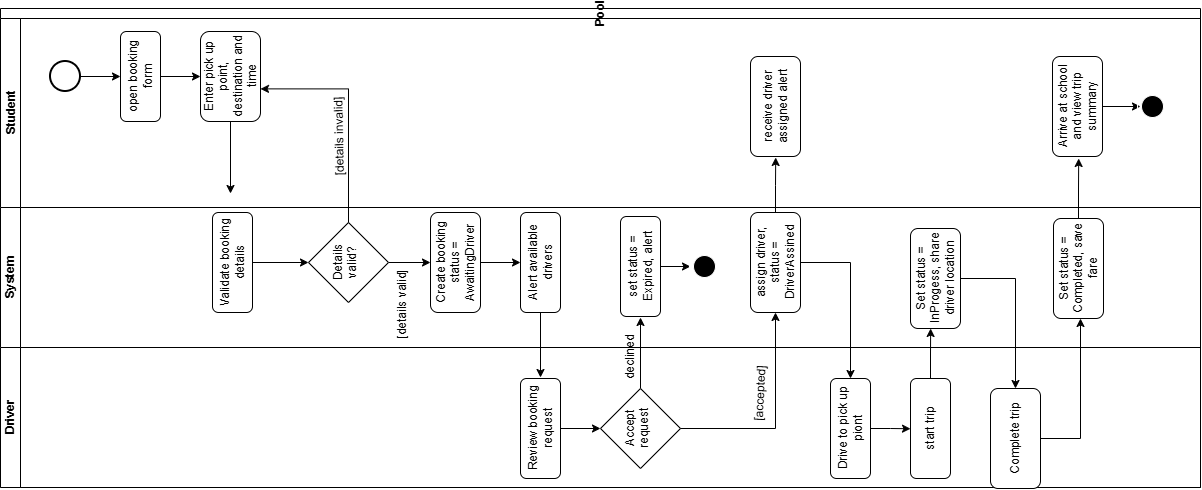

The diagram above was exported from draw.io. Its source (the exported page's mxGraphModel, read from the mxfile embedded in the PNG):
<mxGraphModel dx="1272" dy="809" grid="1" gridSize="10" guides="1" tooltips="1" connect="1" arrows="1" fold="1" page="1" pageScale="1" pageWidth="1400" pageHeight="850" math="0" shadow="0">
  <root>
    <mxCell id="0" />
    <mxCell id="1" parent="0" />
    <mxCell id="dNxyNK7c78bLwvsdeMH5-19" parent="1" style="swimlane;html=1;childLayout=stackLayout;resizeParent=1;resizeParentMax=0;horizontal=0;startSize=10;horizontalStack=0;direction=south;" value="Pool" vertex="1">
      <mxGeometry height="479" width="1200" x="70" y="160" as="geometry" />
    </mxCell>
    <mxCell id="dNxyNK7c78bLwvsdeMH5-20" parent="dNxyNK7c78bLwvsdeMH5-19" style="swimlane;html=1;startSize=20;horizontal=0;" value="Student" vertex="1">
      <mxGeometry height="189" width="1200" y="10" as="geometry" />
    </mxCell>
    <mxCell id="8FouWTWi-aXnnCBRHPvQ-4" edge="1" parent="dNxyNK7c78bLwvsdeMH5-20" source="8FouWTWi-aXnnCBRHPvQ-3" style="edgeStyle=orthogonalEdgeStyle;rounded=0;orthogonalLoop=1;jettySize=auto;html=1;exitX=0.5;exitY=1;exitDx=0;exitDy=0;">
      <mxGeometry relative="1" as="geometry">
        <mxPoint x="200" y="58" as="targetPoint" />
      </mxGeometry>
    </mxCell>
    <mxCell id="8FouWTWi-aXnnCBRHPvQ-3" parent="dNxyNK7c78bLwvsdeMH5-20" style="rounded=1;whiteSpace=wrap;html=1;roundedPerimeter=1;rotation=-90;" value="open booking form" vertex="1">
      <mxGeometry height="40" width="90" x="95" y="38" as="geometry" />
    </mxCell>
    <mxCell id="8FouWTWi-aXnnCBRHPvQ-15" edge="1" parent="dNxyNK7c78bLwvsdeMH5-20" source="8FouWTWi-aXnnCBRHPvQ-5" style="edgeStyle=orthogonalEdgeStyle;rounded=0;orthogonalLoop=1;jettySize=auto;html=1;exitX=0;exitY=0.5;exitDx=0;exitDy=0;">
      <mxGeometry relative="1" as="geometry">
        <mxPoint x="230" y="175" as="targetPoint" />
      </mxGeometry>
    </mxCell>
    <mxCell id="8FouWTWi-aXnnCBRHPvQ-5" parent="dNxyNK7c78bLwvsdeMH5-20" style="rounded=1;whiteSpace=wrap;html=1;roundedPerimeter=1;rotation=-90;" value="Enter pick up point, destination and time" vertex="1">
      <mxGeometry height="60" width="90" x="185" y="28" as="geometry" />
    </mxCell>
    <mxCell id="8FouWTWi-aXnnCBRHPvQ-25" parent="dNxyNK7c78bLwvsdeMH5-20" style="text;html=1;whiteSpace=wrap;strokeColor=none;fillColor=none;align=center;verticalAlign=middle;rounded=0;rotation=-91;" value="[details invalid]" vertex="1">
      <mxGeometry height="30" width="90" x="294" y="103" as="geometry" />
    </mxCell>
    <mxCell id="8FouWTWi-aXnnCBRHPvQ-46" edge="1" parent="dNxyNK7c78bLwvsdeMH5-20" source="8FouWTWi-aXnnCBRHPvQ-45" style="edgeStyle=orthogonalEdgeStyle;rounded=0;orthogonalLoop=1;jettySize=auto;html=1;exitX=1;exitY=0.5;exitDx=0;exitDy=0;exitPerimeter=0;entryX=0.5;entryY=0;entryDx=0;entryDy=0;" target="8FouWTWi-aXnnCBRHPvQ-3">
      <mxGeometry relative="1" as="geometry" />
    </mxCell>
    <mxCell id="8FouWTWi-aXnnCBRHPvQ-45" parent="dNxyNK7c78bLwvsdeMH5-20" style="strokeWidth=2;html=1;shape=mxgraph.flowchart.start_2;whiteSpace=wrap;" value="" vertex="1">
      <mxGeometry height="30" width="30" x="50" y="43" as="geometry" />
    </mxCell>
    <mxCell id="8FouWTWi-aXnnCBRHPvQ-54" parent="dNxyNK7c78bLwvsdeMH5-20" style="rounded=1;whiteSpace=wrap;html=1;roundedPerimeter=1;rotation=-90;" value="receive driver assigned alert" vertex="1">
      <mxGeometry height="50" width="100" x="725" y="63" as="geometry" />
    </mxCell>
    <mxCell id="8FouWTWi-aXnnCBRHPvQ-66" edge="1" parent="dNxyNK7c78bLwvsdeMH5-20" source="8FouWTWi-aXnnCBRHPvQ-65" style="edgeStyle=orthogonalEdgeStyle;rounded=0;orthogonalLoop=1;jettySize=auto;html=1;exitX=0.5;exitY=1;exitDx=0;exitDy=0;">
      <mxGeometry relative="1" as="geometry">
        <mxPoint x="1140" y="88.16883116883116" as="targetPoint" />
      </mxGeometry>
    </mxCell>
    <mxCell id="8FouWTWi-aXnnCBRHPvQ-65" parent="dNxyNK7c78bLwvsdeMH5-20" style="rounded=1;whiteSpace=wrap;html=1;roundedPerimeter=1;rotation=-90;" value="Arrive at school and view trip summary" vertex="1">
      <mxGeometry height="50" width="100" x="1027" y="63" as="geometry" />
    </mxCell>
    <mxCell id="8FouWTWi-aXnnCBRHPvQ-67" parent="dNxyNK7c78bLwvsdeMH5-20" style="ellipse;html=1;shape=endState;fillColor=#000000;strokeColor=light-dark(#FFFFFF,#FFFFFF);" value="" vertex="1">
      <mxGeometry height="30" width="30" x="1137" y="73" as="geometry" />
    </mxCell>
    <mxCell id="dNxyNK7c78bLwvsdeMH5-21" parent="dNxyNK7c78bLwvsdeMH5-19" style="swimlane;html=1;startSize=20;horizontal=0;" value="System" vertex="1">
      <mxGeometry height="140" width="1200" y="199" as="geometry" />
    </mxCell>
    <mxCell id="8FouWTWi-aXnnCBRHPvQ-18" edge="1" parent="dNxyNK7c78bLwvsdeMH5-21" source="8FouWTWi-aXnnCBRHPvQ-14" style="edgeStyle=orthogonalEdgeStyle;rounded=0;orthogonalLoop=1;jettySize=auto;html=1;exitX=0.5;exitY=1;exitDx=0;exitDy=0;entryX=0.5;entryY=0;entryDx=0;entryDy=0;" target="8FouWTWi-aXnnCBRHPvQ-17">
      <mxGeometry relative="1" as="geometry" />
    </mxCell>
    <mxCell id="8FouWTWi-aXnnCBRHPvQ-14" parent="dNxyNK7c78bLwvsdeMH5-21" style="rounded=1;whiteSpace=wrap;html=1;roundedPerimeter=1;rotation=-90;" value="Validate booking details" vertex="1">
      <mxGeometry height="40" width="100" x="182" y="35" as="geometry" />
    </mxCell>
    <mxCell id="8FouWTWi-aXnnCBRHPvQ-21" edge="1" parent="dNxyNK7c78bLwvsdeMH5-21" source="8FouWTWi-aXnnCBRHPvQ-17" style="edgeStyle=orthogonalEdgeStyle;rounded=0;orthogonalLoop=1;jettySize=auto;html=1;exitX=0.5;exitY=1;exitDx=0;exitDy=0;">
      <mxGeometry relative="1" as="geometry">
        <mxPoint x="430" y="55" as="targetPoint" />
      </mxGeometry>
    </mxCell>
    <mxCell id="8FouWTWi-aXnnCBRHPvQ-17" parent="dNxyNK7c78bLwvsdeMH5-21" style="rhombus;whiteSpace=wrap;html=1;shapeInside=1;rotation=-90;" value="Details valid?" vertex="1">
      <mxGeometry height="80" width="80" x="308" y="15" as="geometry" />
    </mxCell>
    <mxCell id="8FouWTWi-aXnnCBRHPvQ-23" edge="1" parent="dNxyNK7c78bLwvsdeMH5-21" source="8FouWTWi-aXnnCBRHPvQ-22" style="edgeStyle=orthogonalEdgeStyle;rounded=0;orthogonalLoop=1;jettySize=auto;html=1;exitX=0.5;exitY=1;exitDx=0;exitDy=0;">
      <mxGeometry relative="1" as="geometry">
        <mxPoint x="520" y="55" as="targetPoint" />
      </mxGeometry>
    </mxCell>
    <mxCell id="8FouWTWi-aXnnCBRHPvQ-22" parent="dNxyNK7c78bLwvsdeMH5-21" style="rounded=1;whiteSpace=wrap;html=1;roundedPerimeter=1;rotation=-90;" value="Create booking status = AwaitingDriver" vertex="1">
      <mxGeometry height="50" width="100" x="405" y="30" as="geometry" />
    </mxCell>
    <mxCell id="8FouWTWi-aXnnCBRHPvQ-30" edge="1" parent="dNxyNK7c78bLwvsdeMH5-21" source="8FouWTWi-aXnnCBRHPvQ-24" style="edgeStyle=orthogonalEdgeStyle;rounded=0;orthogonalLoop=1;jettySize=auto;html=1;exitX=0;exitY=0.5;exitDx=0;exitDy=0;">
      <mxGeometry relative="1" as="geometry">
        <mxPoint x="540" y="170" as="targetPoint" />
      </mxGeometry>
    </mxCell>
    <mxCell id="8FouWTWi-aXnnCBRHPvQ-24" parent="dNxyNK7c78bLwvsdeMH5-21" style="rounded=1;whiteSpace=wrap;html=1;roundedPerimeter=1;rotation=-90;" value="Alert available drivers" vertex="1">
      <mxGeometry height="40" width="100" x="490" y="35" as="geometry" />
    </mxCell>
    <mxCell id="8FouWTWi-aXnnCBRHPvQ-26" parent="dNxyNK7c78bLwvsdeMH5-21" style="text;html=1;whiteSpace=wrap;strokeColor=none;fillColor=none;align=center;verticalAlign=middle;rounded=0;rotation=-90;" value="[details valid]" vertex="1">
      <mxGeometry height="20" width="80" x="362" y="87" as="geometry" />
    </mxCell>
    <mxCell id="8FouWTWi-aXnnCBRHPvQ-42" edge="1" parent="dNxyNK7c78bLwvsdeMH5-21" source="8FouWTWi-aXnnCBRHPvQ-35" style="edgeStyle=orthogonalEdgeStyle;rounded=0;orthogonalLoop=1;jettySize=auto;html=1;exitX=0.5;exitY=1;exitDx=0;exitDy=0;">
      <mxGeometry relative="1" as="geometry">
        <mxPoint x="690" y="59" as="targetPoint" />
      </mxGeometry>
    </mxCell>
    <mxCell id="8FouWTWi-aXnnCBRHPvQ-35" parent="dNxyNK7c78bLwvsdeMH5-21" style="rounded=1;whiteSpace=wrap;html=1;roundedPerimeter=1;rotation=-90;" value="set status = Expired, alert" vertex="1">
      <mxGeometry height="40" width="100" x="590" y="39" as="geometry" />
    </mxCell>
    <mxCell id="8FouWTWi-aXnnCBRHPvQ-48" parent="dNxyNK7c78bLwvsdeMH5-21" style="ellipse;html=1;shape=endState;fillColor=#000000;strokeColor=light-dark(#FFFFFF,#FFFFFF);" value="" vertex="1">
      <mxGeometry height="30" width="30" x="689" y="44" as="geometry" />
    </mxCell>
    <mxCell id="8FouWTWi-aXnnCBRHPvQ-52" edge="1" parent="dNxyNK7c78bLwvsdeMH5-21" source="8FouWTWi-aXnnCBRHPvQ-50" style="edgeStyle=orthogonalEdgeStyle;rounded=0;orthogonalLoop=1;jettySize=auto;html=1;exitX=1;exitY=0.5;exitDx=0;exitDy=0;">
      <mxGeometry relative="1" as="geometry">
        <mxPoint x="775.2077922077922" y="-50" as="targetPoint" />
      </mxGeometry>
    </mxCell>
    <mxCell id="8FouWTWi-aXnnCBRHPvQ-50" parent="dNxyNK7c78bLwvsdeMH5-21" style="rounded=1;whiteSpace=wrap;html=1;roundedPerimeter=1;rotation=-90;" value="assign driver, status = DriverAssined" vertex="1">
      <mxGeometry height="50" width="100" x="725" y="30" as="geometry" />
    </mxCell>
    <mxCell id="8FouWTWi-aXnnCBRHPvQ-58" parent="dNxyNK7c78bLwvsdeMH5-21" style="rounded=1;whiteSpace=wrap;html=1;roundedPerimeter=1;rotation=-90;" value="Set status = InProgess, share driver location" vertex="1">
      <mxGeometry height="50" width="100" x="885" y="46" as="geometry" />
    </mxCell>
    <mxCell id="8FouWTWi-aXnnCBRHPvQ-64" edge="1" parent="dNxyNK7c78bLwvsdeMH5-21" source="8FouWTWi-aXnnCBRHPvQ-63" style="edgeStyle=orthogonalEdgeStyle;rounded=0;orthogonalLoop=1;jettySize=auto;html=1;exitX=1;exitY=0.5;exitDx=0;exitDy=0;">
      <mxGeometry relative="1" as="geometry">
        <mxPoint x="1078.1948051948052" y="-49.000000000000114" as="targetPoint" />
      </mxGeometry>
    </mxCell>
    <mxCell id="8FouWTWi-aXnnCBRHPvQ-63" parent="dNxyNK7c78bLwvsdeMH5-21" style="rounded=1;whiteSpace=wrap;html=1;roundedPerimeter=1;rotation=-90;" value="Set status = Completed, save fare" vertex="1">
      <mxGeometry height="50" width="100" x="1028" y="36" as="geometry" />
    </mxCell>
    <mxCell id="dNxyNK7c78bLwvsdeMH5-22" parent="dNxyNK7c78bLwvsdeMH5-19" style="swimlane;html=1;startSize=20;horizontal=0;" value="Driver" vertex="1">
      <mxGeometry height="140" width="1200" y="339" as="geometry" />
    </mxCell>
    <mxCell id="8FouWTWi-aXnnCBRHPvQ-32" edge="1" parent="dNxyNK7c78bLwvsdeMH5-22" source="8FouWTWi-aXnnCBRHPvQ-31" style="edgeStyle=orthogonalEdgeStyle;rounded=0;orthogonalLoop=1;jettySize=auto;html=1;exitX=0.5;exitY=1;exitDx=0;exitDy=0;">
      <mxGeometry relative="1" as="geometry">
        <mxPoint x="600" y="81" as="targetPoint" />
      </mxGeometry>
    </mxCell>
    <mxCell id="8FouWTWi-aXnnCBRHPvQ-31" parent="dNxyNK7c78bLwvsdeMH5-22" style="rounded=1;whiteSpace=wrap;html=1;roundedPerimeter=1;rotation=-90;" value="Review booking request" vertex="1">
      <mxGeometry height="40" width="100" x="490" y="61" as="geometry" />
    </mxCell>
    <mxCell id="8FouWTWi-aXnnCBRHPvQ-34" edge="1" parent="dNxyNK7c78bLwvsdeMH5-22" source="8FouWTWi-aXnnCBRHPvQ-33" style="edgeStyle=orthogonalEdgeStyle;rounded=0;orthogonalLoop=1;jettySize=auto;html=1;exitX=1;exitY=0.5;exitDx=0;exitDy=0;">
      <mxGeometry relative="1" as="geometry">
        <mxPoint x="640" y="-30" as="targetPoint" />
      </mxGeometry>
    </mxCell>
    <mxCell id="8FouWTWi-aXnnCBRHPvQ-33" parent="dNxyNK7c78bLwvsdeMH5-22" style="rhombus;whiteSpace=wrap;html=1;shapeInside=1;rotation=-90;" value="Accept request" vertex="1">
      <mxGeometry height="80" width="80" x="600" y="41" as="geometry" />
    </mxCell>
    <mxCell id="8FouWTWi-aXnnCBRHPvQ-39" parent="dNxyNK7c78bLwvsdeMH5-22" style="text;html=1;whiteSpace=wrap;strokeColor=none;fillColor=none;align=center;verticalAlign=middle;rounded=0;rotation=-90;" value="declined" vertex="1">
      <mxGeometry height="20" width="80" x="590" as="geometry" />
    </mxCell>
    <mxCell id="8FouWTWi-aXnnCBRHPvQ-55" edge="1" parent="dNxyNK7c78bLwvsdeMH5-22" source="8FouWTWi-aXnnCBRHPvQ-53" style="edgeStyle=orthogonalEdgeStyle;rounded=0;orthogonalLoop=1;jettySize=auto;html=1;exitX=0.5;exitY=1;exitDx=0;exitDy=0;">
      <mxGeometry relative="1" as="geometry">
        <mxPoint x="910" y="81.24675324675331" as="targetPoint" />
      </mxGeometry>
    </mxCell>
    <mxCell id="8FouWTWi-aXnnCBRHPvQ-53" parent="dNxyNK7c78bLwvsdeMH5-22" style="rounded=1;whiteSpace=wrap;html=1;roundedPerimeter=1;rotation=-90;" value="Drive to pick up piont" vertex="1">
      <mxGeometry height="40" width="100" x="800" y="61" as="geometry" />
    </mxCell>
    <mxCell id="8FouWTWi-aXnnCBRHPvQ-57" edge="1" parent="dNxyNK7c78bLwvsdeMH5-22" source="8FouWTWi-aXnnCBRHPvQ-56" style="edgeStyle=orthogonalEdgeStyle;rounded=0;orthogonalLoop=1;jettySize=auto;html=1;exitX=1;exitY=0.5;exitDx=0;exitDy=0;">
      <mxGeometry relative="1" as="geometry">
        <mxPoint x="930.1428571428569" y="-19" as="targetPoint" />
      </mxGeometry>
    </mxCell>
    <mxCell id="8FouWTWi-aXnnCBRHPvQ-56" parent="dNxyNK7c78bLwvsdeMH5-22" style="rounded=1;whiteSpace=wrap;html=1;roundedPerimeter=1;rotation=-90;" value="start trip" vertex="1">
      <mxGeometry height="40" width="100" x="880" y="61" as="geometry" />
    </mxCell>
    <mxCell id="8FouWTWi-aXnnCBRHPvQ-62" edge="1" parent="dNxyNK7c78bLwvsdeMH5-22" source="8FouWTWi-aXnnCBRHPvQ-61" style="edgeStyle=orthogonalEdgeStyle;rounded=0;orthogonalLoop=1;jettySize=auto;html=1;exitX=0.5;exitY=1;exitDx=0;exitDy=0;">
      <mxGeometry relative="1" as="geometry">
        <mxPoint x="1080" y="-29" as="targetPoint" />
      </mxGeometry>
    </mxCell>
    <mxCell id="8FouWTWi-aXnnCBRHPvQ-61" parent="dNxyNK7c78bLwvsdeMH5-22" style="rounded=1;whiteSpace=wrap;html=1;roundedPerimeter=1;rotation=-90;" value="Complete trip" vertex="1">
      <mxGeometry height="50" width="100" x="965" y="66" as="geometry" />
    </mxCell>
    <mxCell id="8FouWTWi-aXnnCBRHPvQ-68" parent="dNxyNK7c78bLwvsdeMH5-22" style="text;html=1;whiteSpace=wrap;strokeColor=none;fillColor=none;align=center;verticalAlign=middle;rounded=0;rotation=-87;" value="[accepted]" vertex="1">
      <mxGeometry height="30" width="60" x="730" y="31" as="geometry" />
    </mxCell>
    <mxCell id="8FouWTWi-aXnnCBRHPvQ-20" edge="1" parent="dNxyNK7c78bLwvsdeMH5-19" source="8FouWTWi-aXnnCBRHPvQ-17" style="edgeStyle=orthogonalEdgeStyle;rounded=0;orthogonalLoop=1;jettySize=auto;html=1;exitX=1;exitY=0.5;exitDx=0;exitDy=0;entryX=0.344;entryY=1.067;entryDx=0;entryDy=0;" target="8FouWTWi-aXnnCBRHPvQ-5">
      <mxGeometry relative="1" x="-0.1905" as="geometry">
        <Array as="points">
          <mxPoint x="348" y="80.4" />
        </Array>
        <mxPoint x="270" y="80" as="targetPoint" />
      </mxGeometry>
    </mxCell>
    <mxCell id="8FouWTWi-aXnnCBRHPvQ-49" edge="1" parent="dNxyNK7c78bLwvsdeMH5-19" source="8FouWTWi-aXnnCBRHPvQ-33" style="edgeStyle=orthogonalEdgeStyle;rounded=0;orthogonalLoop=1;jettySize=auto;html=1;exitX=0.5;exitY=1;exitDx=0;exitDy=0;entryX=0;entryY=0.5;entryDx=0;entryDy=0;" target="8FouWTWi-aXnnCBRHPvQ-50">
      <mxGeometry relative="1" x="0.0777" as="geometry">
        <mxPoint x="770" y="280" as="targetPoint" />
      </mxGeometry>
    </mxCell>
    <mxCell id="8FouWTWi-aXnnCBRHPvQ-51" edge="1" parent="dNxyNK7c78bLwvsdeMH5-19" source="8FouWTWi-aXnnCBRHPvQ-50" style="edgeStyle=orthogonalEdgeStyle;rounded=0;orthogonalLoop=1;jettySize=auto;html=1;exitX=0.5;exitY=1;exitDx=0;exitDy=0;entryX=1;entryY=0.5;entryDx=0;entryDy=0;" target="8FouWTWi-aXnnCBRHPvQ-53">
      <mxGeometry relative="1" as="geometry">
        <mxPoint x="850.0000000000002" y="380" as="targetPoint" />
      </mxGeometry>
    </mxCell>
    <mxCell id="8FouWTWi-aXnnCBRHPvQ-59" edge="1" parent="dNxyNK7c78bLwvsdeMH5-19" source="8FouWTWi-aXnnCBRHPvQ-58" style="edgeStyle=orthogonalEdgeStyle;rounded=0;orthogonalLoop=1;jettySize=auto;html=1;exitX=0.5;exitY=1;exitDx=0;exitDy=0;entryX=1;entryY=0.5;entryDx=0;entryDy=0;" target="8FouWTWi-aXnnCBRHPvQ-61">
      <mxGeometry relative="1" as="geometry">
        <mxPoint x="1010" y="390" as="targetPoint" />
      </mxGeometry>
    </mxCell>
  </root>
</mxGraphModel>